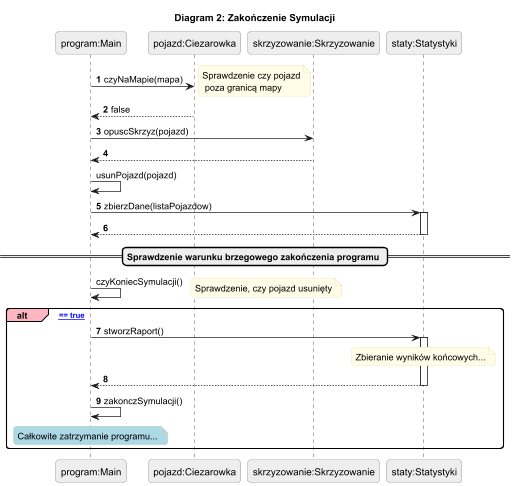

The diagram above was rendered by PlantUML. Its source (embedded in the PNG):
@startuml
autonumber
skinparam roundcorner 10
skinparam participant {
    BackgroundColor #EEEEEE
    BorderColor #666666
}
skinparam Note {
    BackgroundColor #FFFDE7
    BorderColor #DDDD99
}

title Diagram 2: Zakończenie Symulacji

participant "program:Main" as Main
participant "pojazd:Ciezarowka" as Poj
participant "skrzyzowanie:Skrzyzowanie" as Skrz
participant "staty:Statystyki" as Stat

Main -> Poj : czyNaMapie(mapa)
note right: Sprawdzenie czy pojazd\n poza granicą mapy
Poj --> Main : false


    Main -> Skrz : opuscSkrzyz(pojazd)
    Skrz --> Main
    autonumber stop
    Main -> Main : usunPojazd(pojazd)
    autonumber resume

    Main -> Stat : zbierzDane(listaPojazdow)
    activate Stat
    Stat --> Main
    deactivate Stat

    == Sprawdzenie warunku brzegowego zakończenia programu ==
        autonumber stop
        Main -> Main : czyKoniecSymulacji()
        autonumber resume

        note right: Sprawdzenie, czy pojazd usunięty

        alt#LightPink [listaPojazdow.isEmpty() == true]
            Main -> Stat : stworzRaport()
            activate Stat
            note over Stat: Zbieranie wyników końcowych...
            Stat --> Main
            deactivate Stat

            Main -> Main : zakonczSymulacji()
            note over Main #LightBlue: Całkowite zatrzymanie programu...
        end

    @endum